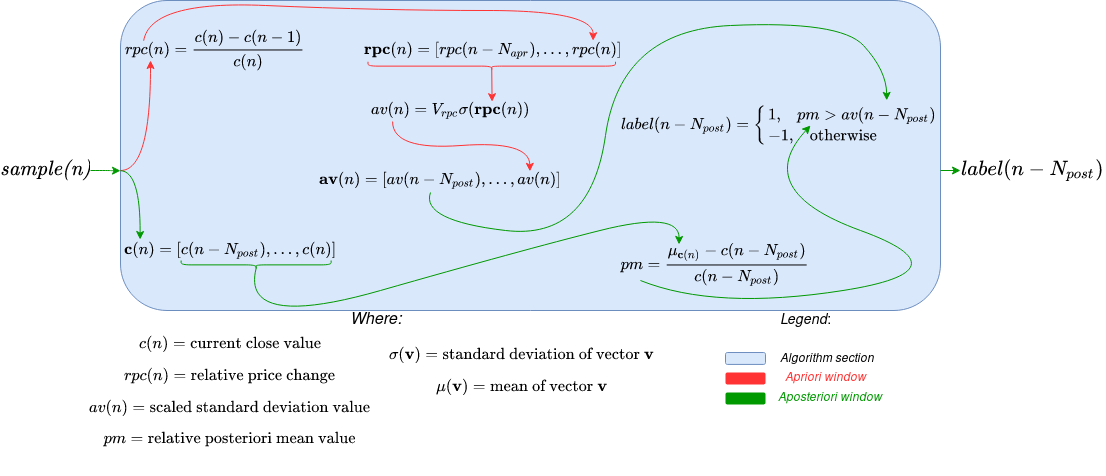

The diagram above was exported from draw.io. Its source (the exported page's mxGraphModel, read from the mxfile embedded in the PNG):
<mxGraphModel dx="1185" dy="623" grid="1" gridSize="10" guides="1" tooltips="1" connect="1" arrows="1" fold="1" page="1" pageScale="1" pageWidth="850" pageHeight="1100" math="1" shadow="0">
  <root>
    <mxCell id="0" />
    <mxCell id="1" parent="0" />
    <mxCell id="0U_ErMUdxMBJSmO14koN-1" value="" style="rounded=1;whiteSpace=wrap;html=1;fillColor=#dae8fc;strokeColor=#6c8ebf;" parent="1" vertex="1">
      <mxGeometry x="210" y="270" width="820" height="310" as="geometry" />
    </mxCell>
    <mxCell id="0U_ErMUdxMBJSmO14koN-32" style="edgeStyle=orthogonalEdgeStyle;curved=1;orthogonalLoop=1;jettySize=auto;html=1;entryX=0;entryY=0.549;entryDx=0;entryDy=0;entryPerimeter=0;strokeColor=#009900;" parent="1" source="0U_ErMUdxMBJSmO14koN-3" target="0U_ErMUdxMBJSmO14koN-1" edge="1">
      <mxGeometry relative="1" as="geometry" />
    </mxCell>
    <mxCell id="0U_ErMUdxMBJSmO14koN-3" value="&lt;font style=&quot;font-size: 16px&quot;&gt;&lt;i&gt;&lt;font style=&quot;font-size: 16px&quot;&gt;$$\textit{sample(n)}$$&lt;/font&gt;&lt;/i&gt;&lt;/font&gt;" style="text;html=1;strokeColor=none;fillColor=none;align=center;verticalAlign=middle;whiteSpace=wrap;rounded=0;" parent="1" vertex="1">
      <mxGeometry x="90" y="420" width="90" height="40" as="geometry" />
    </mxCell>
    <mxCell id="0U_ErMUdxMBJSmO14koN-10" value="&lt;font style=&quot;font-size: 16px&quot;&gt;&lt;i&gt;&lt;font style=&quot;font-size: 16px&quot;&gt;$$label(n-N_{post})$$&lt;/font&gt;&lt;/i&gt;&lt;/font&gt;" style="text;html=1;strokeColor=none;fillColor=none;align=center;verticalAlign=middle;whiteSpace=wrap;rounded=0;" parent="1" vertex="1">
      <mxGeometry x="1050" y="420" width="145" height="40" as="geometry" />
    </mxCell>
    <mxCell id="0U_ErMUdxMBJSmO14koN-11" value="&lt;font style=&quot;font-size: 12px&quot;&gt;&lt;i&gt;&lt;font style=&quot;font-size: 12px&quot;&gt;$$rpc(n) = \frac{c(n)-c(n-1)}{c(n)}$$&lt;/font&gt;&lt;/i&gt;&lt;/font&gt;" style="text;html=1;strokeColor=none;fillColor=none;align=center;verticalAlign=middle;whiteSpace=wrap;rounded=0;" parent="1" vertex="1">
      <mxGeometry x="210" y="300" width="190" height="40" as="geometry" />
    </mxCell>
    <mxCell id="0U_ErMUdxMBJSmO14koN-12" value="&lt;font style=&quot;font-size: 12px&quot;&gt;&lt;i&gt;&lt;font style=&quot;font-size: 12px&quot;&gt;$$\textbf{c}(n) = [c(n-N_{post}), \dots ,c(n)]$$&lt;/font&gt;&lt;/i&gt;&lt;/font&gt;" style="text;html=1;strokeColor=none;fillColor=none;align=center;verticalAlign=middle;whiteSpace=wrap;rounded=0;" parent="1" vertex="1">
      <mxGeometry x="210" y="510" width="220" height="20" as="geometry" />
    </mxCell>
    <mxCell id="0U_ErMUdxMBJSmO14koN-13" value="&lt;font style=&quot;font-size: 12px&quot;&gt;&lt;i&gt;&lt;font style=&quot;font-size: 12px&quot;&gt;$$\textbf{rpc}(n) = [rpc(n-N_{apr}), \dots ,rpc(n)]$$&lt;/font&gt;&lt;/i&gt;&lt;/font&gt;" style="text;html=1;strokeColor=none;fillColor=none;align=center;verticalAlign=middle;whiteSpace=wrap;rounded=0;" parent="1" vertex="1">
      <mxGeometry x="445" y="310" width="275" height="20" as="geometry" />
    </mxCell>
    <mxCell id="0U_ErMUdxMBJSmO14koN-14" value="&lt;font style=&quot;font-size: 12px&quot;&gt;&lt;i&gt;&lt;font style=&quot;font-size: 12px&quot;&gt;$$\textbf{av}(n) = [av(n-N_{post}), \dots ,av(n)]$$&lt;/font&gt;&lt;/i&gt;&lt;/font&gt;" style="text;html=1;strokeColor=none;fillColor=none;align=center;verticalAlign=middle;whiteSpace=wrap;rounded=0;" parent="1" vertex="1">
      <mxGeometry x="400" y="440" width="260" height="20" as="geometry" />
    </mxCell>
    <mxCell id="0U_ErMUdxMBJSmO14koN-15" value="&lt;font style=&quot;font-size: 12px&quot;&gt;&lt;i&gt;&lt;font style=&quot;font-size: 12px&quot;&gt;$$av(n) =&amp;nbsp;&amp;nbsp; V_{rpc}\sigma(\textbf{rpc}(n))$$&lt;/font&gt;&lt;/i&gt;&lt;/font&gt;" style="text;html=1;strokeColor=none;fillColor=none;align=center;verticalAlign=middle;whiteSpace=wrap;rounded=0;" parent="1" vertex="1">
      <mxGeometry x="460" y="370" width="160" height="20" as="geometry" />
    </mxCell>
    <mxCell id="0U_ErMUdxMBJSmO14koN-16" value="$$pm = \frac{\mu_{\textbf{c}(n)} - c(n-N_{post})}{c(n-N_{post})}$$" style="text;html=1;strokeColor=none;fillColor=none;align=center;verticalAlign=middle;whiteSpace=wrap;rounded=0;" parent="1" vertex="1">
      <mxGeometry x="710" y="514.38" width="190" height="40" as="geometry" />
    </mxCell>
    <mxCell id="0U_ErMUdxMBJSmO14koN-17" value="&lt;div&gt;$$label(n-N_{post})=\begin{cases}1 ,\;\;\; pm &amp;gt; av(n-N_{post})\\-1 ,\;\;\;\text{otherwise}\end{cases}$$&lt;/div&gt;" style="text;html=1;strokeColor=none;fillColor=none;align=center;verticalAlign=middle;whiteSpace=wrap;rounded=0;" parent="1" vertex="1">
      <mxGeometry x="710" y="370" width="320" height="50" as="geometry" />
    </mxCell>
    <mxCell id="0U_ErMUdxMBJSmO14koN-18" value="" style="endArrow=classic;html=1;exitX=0.122;exitY=0.255;exitDx=0;exitDy=0;entryX=0.864;entryY=0.01;entryDx=0;entryDy=0;curved=1;entryPerimeter=0;strokeColor=#FF3333;exitPerimeter=0;" parent="1" source="0U_ErMUdxMBJSmO14koN-11" target="0U_ErMUdxMBJSmO14koN-13" edge="1">
      <mxGeometry width="50" height="50" relative="1" as="geometry">
        <mxPoint x="600" y="420" as="sourcePoint" />
        <mxPoint x="650" y="370" as="targetPoint" />
        <Array as="points">
          <mxPoint x="240" y="270" />
          <mxPoint x="470" y="280" />
          <mxPoint x="683" y="280" />
        </Array>
      </mxGeometry>
    </mxCell>
    <mxCell id="0U_ErMUdxMBJSmO14koN-19" value="" style="endArrow=classic;html=1;exitX=0.1;exitY=0.5;exitDx=0;exitDy=0;exitPerimeter=0;entryX=0.76;entryY=0.06;entryDx=0;entryDy=0;entryPerimeter=0;strokeColor=#FF3333;" parent="1" source="0U_ErMUdxMBJSmO14koN-20" target="0U_ErMUdxMBJSmO14koN-15" edge="1">
      <mxGeometry width="50" height="50" relative="1" as="geometry">
        <mxPoint x="600" y="420" as="sourcePoint" />
        <mxPoint x="650" y="370" as="targetPoint" />
      </mxGeometry>
    </mxCell>
    <mxCell id="0U_ErMUdxMBJSmO14koN-20" value="" style="shape=curlyBracket;whiteSpace=wrap;html=1;rounded=1;rotation=-90;size=0.5;strokeColor=#FF3333;" parent="1" vertex="1">
      <mxGeometry x="576.88" y="211.88" width="8.75" height="247.5" as="geometry" />
    </mxCell>
    <mxCell id="0U_ErMUdxMBJSmO14koN-21" value="" style="endArrow=classic;html=1;exitX=0.138;exitY=1.052;exitDx=0;exitDy=0;exitPerimeter=0;entryX=0.844;entryY=0.041;entryDx=0;entryDy=0;curved=1;entryPerimeter=0;strokeColor=#FF3333;" parent="1" source="0U_ErMUdxMBJSmO14koN-15" target="0U_ErMUdxMBJSmO14koN-14" edge="1">
      <mxGeometry width="50" height="50" relative="1" as="geometry">
        <mxPoint x="530" y="400" as="sourcePoint" />
        <mxPoint x="580" y="350" as="targetPoint" />
        <Array as="points">
          <mxPoint x="482" y="420" />
          <mxPoint x="619" y="410" />
        </Array>
      </mxGeometry>
    </mxCell>
    <mxCell id="0U_ErMUdxMBJSmO14koN-22" value="" style="endArrow=classic;html=1;exitX=0.1;exitY=0.5;exitDx=0;exitDy=0;exitPerimeter=0;entryX=0.308;entryY=-0.011;entryDx=0;entryDy=0;curved=1;strokeColor=#009900;entryPerimeter=0;" parent="1" source="0U_ErMUdxMBJSmO14koN-23" target="0U_ErMUdxMBJSmO14koN-16" edge="1">
      <mxGeometry width="50" height="50" relative="1" as="geometry">
        <mxPoint x="600" y="540" as="sourcePoint" />
        <mxPoint x="650" y="490" as="targetPoint" />
        <Array as="points">
          <mxPoint x="330" y="600" />
          <mxPoint x="610" y="520" />
          <mxPoint x="769" y="480" />
        </Array>
      </mxGeometry>
    </mxCell>
    <mxCell id="0U_ErMUdxMBJSmO14koN-23" value="" style="shape=curlyBracket;whiteSpace=wrap;html=1;rounded=1;rotation=-90;size=0.5;strokeColor=#009900;" parent="1" vertex="1">
      <mxGeometry x="341.25" y="459.38" width="8.75" height="150" as="geometry" />
    </mxCell>
    <mxCell id="0U_ErMUdxMBJSmO14koN-24" value="" style="endArrow=classic;html=1;strokeColor=#009900;entryX=0.832;entryY=-0.003;entryDx=0;entryDy=0;curved=1;entryPerimeter=0;" parent="1" target="0U_ErMUdxMBJSmO14koN-17" edge="1">
      <mxGeometry width="50" height="50" relative="1" as="geometry">
        <mxPoint x="520" y="462" as="sourcePoint" />
        <mxPoint x="820" y="460" as="targetPoint" />
        <Array as="points">
          <mxPoint x="510" y="490" />
          <mxPoint x="680" y="510" />
          <mxPoint x="710" y="300" />
          <mxPoint x="930" y="290" />
          <mxPoint x="976" y="340" />
        </Array>
      </mxGeometry>
    </mxCell>
    <mxCell id="0U_ErMUdxMBJSmO14koN-25" value="" style="endArrow=classic;html=1;strokeColor=#009900;curved=1;exitX=0.105;exitY=0.891;exitDx=0;exitDy=0;exitPerimeter=0;" parent="1" edge="1" source="0U_ErMUdxMBJSmO14koN-16">
      <mxGeometry width="50" height="50" relative="1" as="geometry">
        <mxPoint x="730" y="540" as="sourcePoint" />
        <mxPoint x="900" y="395" as="targetPoint" />
        <Array as="points">
          <mxPoint x="805" y="580" />
          <mxPoint x="1060" y="540" />
          <mxPoint x="840" y="460" />
        </Array>
      </mxGeometry>
    </mxCell>
    <mxCell id="0U_ErMUdxMBJSmO14koN-27" value="" style="endArrow=classic;html=1;entryX=0.158;entryY=0.75;entryDx=0;entryDy=0;entryPerimeter=0;curved=1;strokeColor=#FF3333;" parent="1" target="0U_ErMUdxMBJSmO14koN-11" edge="1">
      <mxGeometry width="50" height="50" relative="1" as="geometry">
        <mxPoint x="210" y="440" as="sourcePoint" />
        <mxPoint x="590" y="360" as="targetPoint" />
        <Array as="points">
          <mxPoint x="240" y="440" />
        </Array>
      </mxGeometry>
    </mxCell>
    <mxCell id="0U_ErMUdxMBJSmO14koN-30" value="" style="endArrow=classic;html=1;strokeColor=#009900;" parent="1" edge="1">
      <mxGeometry width="50" height="50" relative="1" as="geometry">
        <mxPoint x="1030" y="440" as="sourcePoint" />
        <mxPoint x="1050" y="440" as="targetPoint" />
      </mxGeometry>
    </mxCell>
    <mxCell id="0U_ErMUdxMBJSmO14koN-31" value="" style="endArrow=classic;html=1;strokeColor=#009900;exitX=0;exitY=0.549;exitDx=0;exitDy=0;exitPerimeter=0;entryX=0.089;entryY=-0.05;entryDx=0;entryDy=0;entryPerimeter=0;curved=1;" parent="1" source="0U_ErMUdxMBJSmO14koN-1" target="0U_ErMUdxMBJSmO14koN-12" edge="1">
      <mxGeometry width="50" height="50" relative="1" as="geometry">
        <mxPoint x="290" y="460" as="sourcePoint" />
        <mxPoint x="340" y="410" as="targetPoint" />
        <Array as="points">
          <mxPoint x="230" y="441" />
        </Array>
      </mxGeometry>
    </mxCell>
    <mxCell id="0U_ErMUdxMBJSmO14koN-33" value="" style="rounded=1;whiteSpace=wrap;html=1;fillColor=#FF3333;strokeColor=none;" parent="1" vertex="1">
      <mxGeometry x="815" y="642.0299999999999" width="40" height="11.88" as="geometry" />
    </mxCell>
    <mxCell id="0U_ErMUdxMBJSmO14koN-34" value="" style="rounded=1;whiteSpace=wrap;html=1;fillColor=#009900;strokeColor=none;" parent="1" vertex="1">
      <mxGeometry x="815" y="662.0299999999999" width="40" height="11.88" as="geometry" />
    </mxCell>
    <mxCell id="0U_ErMUdxMBJSmO14koN-35" value="&lt;i&gt;&lt;font color=&quot;#FF3333&quot;&gt;Apriori window&lt;/font&gt;&lt;/i&gt;" style="text;html=1;strokeColor=none;fillColor=none;align=center;verticalAlign=middle;whiteSpace=wrap;rounded=0;" parent="1" vertex="1">
      <mxGeometry x="865" y="637.9699999999999" width="100" height="20" as="geometry" />
    </mxCell>
    <mxCell id="0U_ErMUdxMBJSmO14koN-36" value="&lt;font color=&quot;#009900&quot;&gt;&lt;i&gt;Aposteriori window&lt;/i&gt;&lt;/font&gt;" style="text;html=1;strokeColor=none;fillColor=none;align=center;verticalAlign=middle;whiteSpace=wrap;rounded=0;" parent="1" vertex="1">
      <mxGeometry x="865" y="657.9699999999999" width="110" height="20" as="geometry" />
    </mxCell>
    <mxCell id="0U_ErMUdxMBJSmO14koN-38" value="" style="rounded=1;whiteSpace=wrap;html=1;fillColor=#dae8fc;strokeColor=#6c8ebf;" parent="1" vertex="1">
      <mxGeometry x="815" y="622.0299999999999" width="40" height="11.88" as="geometry" />
    </mxCell>
    <mxCell id="0U_ErMUdxMBJSmO14koN-40" value="&lt;i&gt;Algorithm section&lt;br&gt;&lt;/i&gt;" style="text;html=1;strokeColor=none;fillColor=none;align=center;verticalAlign=middle;whiteSpace=wrap;rounded=0;" parent="1" vertex="1">
      <mxGeometry x="865" y="617.97" width="105" height="21.88" as="geometry" />
    </mxCell>
    <mxCell id="Hrd9Y3qgnFmdwYLGOCzb-1" value="&lt;div&gt; $$\sigma(\textbf{v}) = \text{standard deviation of vector }\textbf{v}$$&lt;/div&gt;&lt;div&gt;$$\mu(\textbf{v}) = \text{mean of vector }\textbf{v}$$&lt;br&gt;&lt;/div&gt;" style="text;html=1;strokeColor=none;fillColor=none;align=center;verticalAlign=middle;whiteSpace=wrap;rounded=0;" vertex="1" parent="1">
      <mxGeometry x="445" y="620" width="333.12" height="55.94" as="geometry" />
    </mxCell>
    <mxCell id="Hrd9Y3qgnFmdwYLGOCzb-2" value="&lt;font style=&quot;font-size: 14px&quot;&gt;&lt;i&gt;Legend&lt;/i&gt;:&lt;/font&gt;" style="text;html=1;strokeColor=none;fillColor=none;align=center;verticalAlign=middle;whiteSpace=wrap;rounded=0;" vertex="1" parent="1">
      <mxGeometry x="870" y="580" width="50" height="20" as="geometry" />
    </mxCell>
    <mxCell id="Hrd9Y3qgnFmdwYLGOCzb-8" value="&lt;div&gt;$$c(n) = \text{current close value}$$&lt;/div&gt;&lt;div&gt;$$rpc(n) = \text{relative price change}$$&lt;/div&gt;&lt;div&gt;$$av(n) = \text{scaled standard deviation value}$$&lt;/div&gt;&lt;div&gt;$$pm = \text{relative posteriori mean value}$$&lt;br&gt;&lt;/div&gt;" style="text;html=1;strokeColor=none;fillColor=none;align=center;verticalAlign=middle;whiteSpace=wrap;rounded=0;" vertex="1" parent="1">
      <mxGeometry x="170" y="608.1199999999999" width="300" height="120" as="geometry" />
    </mxCell>
    <mxCell id="Hrd9Y3qgnFmdwYLGOCzb-9" value="&lt;font style=&quot;font-size: 16px&quot;&gt;&lt;i&gt;&lt;font style=&quot;font-size: 16px&quot;&gt;Where:&lt;/font&gt;&lt;/i&gt;&lt;/font&gt;" style="text;html=1;strokeColor=none;fillColor=none;align=center;verticalAlign=middle;whiteSpace=wrap;rounded=0;" vertex="1" parent="1">
      <mxGeometry x="430" y="580" width="70" height="20" as="geometry" />
    </mxCell>
  </root>
</mxGraphModel>